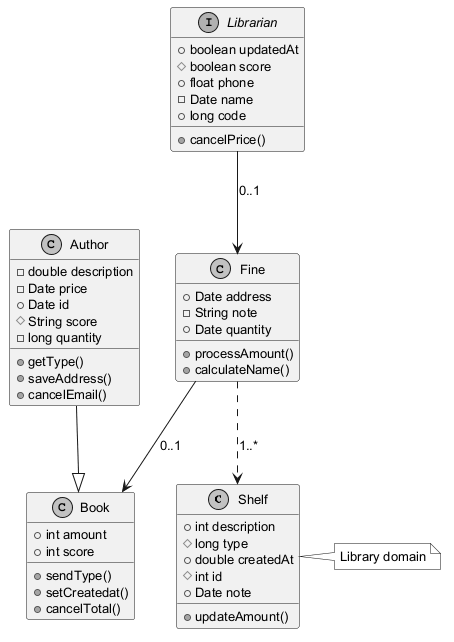

The diagram above was rendered by PlantUML. Its source (embedded in the PNG):
@startuml
skinparam monochrome true
skinparam defaultFontSize 13
class Shelf {
  +int description
  #long type
  +double createdAt
  #int id
  +Date note
  +updateAmount()
}
class Author {
  -double description
  -Date price
  +Date id
  #String score
  -long quantity
  +getType()
  +saveAddress()
  +cancelEmail()
}
class Fine {
  +Date address
  -String note
  +Date quantity
  +processAmount()
  +calculateName()
}
class Book {
  +int amount
  +int score
  +sendType()
  +setCreatedat()
  +cancelTotal()
}
interface Librarian {
  +boolean updatedAt
  #boolean score
  +float phone
  -Date name
  +long code
  +cancelPrice()
}
Librarian --> Fine : "0..1"
Fine ..> Shelf : "1..*"
Author --|> Book
Fine --> Book : "0..1"
note right of Shelf : Library domain
@enduml